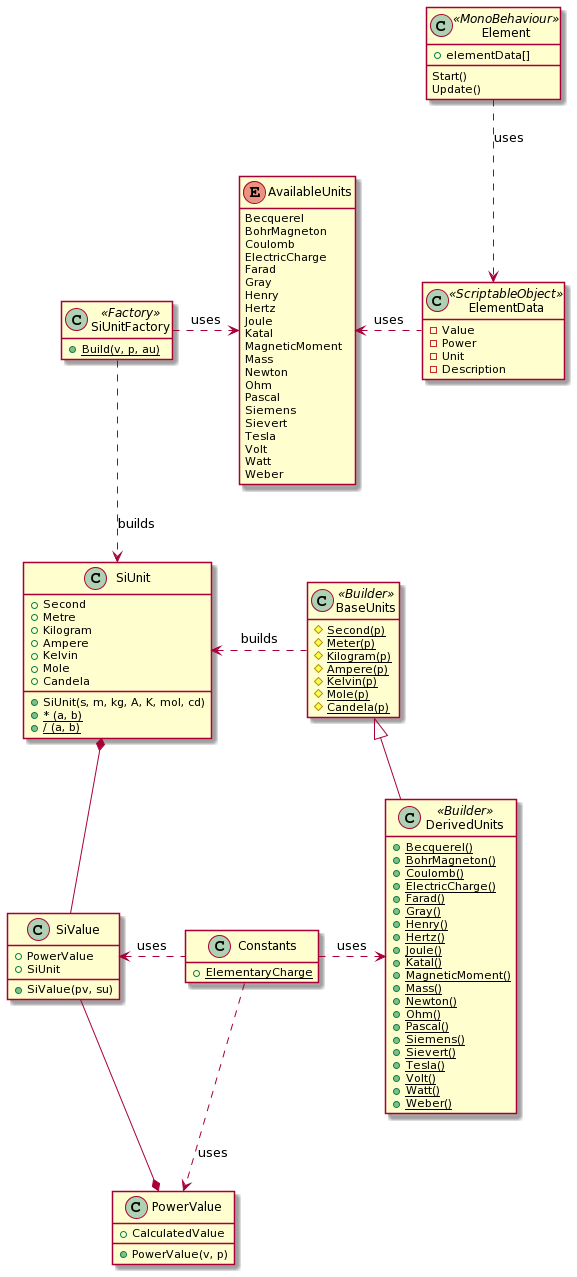

The diagram above was rendered by PlantUML. Its source (embedded in the PNG):
@startuml
hide empty members

class SiUnit
{
  +Second
  +Metre
  +Kilogram
  +Ampere
  +Kelvin
  +Mole
  +Candela
  +SiUnit(s, m, kg, A, K, mol, cd)
  {static} + * (a, b)
  {static} + / (a, b)
}
class PowerValue
{
  +CalculatedValue
  +PowerValue(v, p)
}
class SiValue
{
  +PowerValue
  +SiUnit
  +SiValue(pv, su)
}
class BaseUnits <<Builder>>
{
  {static} #Second(p)
  {static} #Meter(p)
  {static} #Kilogram(p)
  {static} #Ampere(p)
  {static} #Kelvin(p)
  {static} #Mole(p)
  {static} #Candela(p)
}
class DerivedUnits <<Builder>>
{
  {static} +Becquerel()
  {static} +BohrMagneton()
  {static} +Coulomb()
  {static} +ElectricCharge()
  {static} +Farad()
  {static} +Gray()
  {static} +Henry()
  {static} +Hertz()
  {static} +Joule()
  {static} +Katal()
  {static} +MagneticMoment()
  {static} +Mass()
  {static} +Newton()
  {static} +Ohm()
  {static} +Pascal()
  {static} +Siemens()
  {static} +Sievert()
  {static} +Tesla()
  {static} +Volt()
  {static} +Watt()
  {static} +Weber()
}
class SiUnitFactory <<Factory>>
{
  {static} +Build(v, p, au)
}
class Constants
{
  {static} +ElementaryCharge
}
enum AvailableUnits
{
  Becquerel
  BohrMagneton
  Coulomb
  ElectricCharge
  Farad
  Gray
  Henry
  Hertz
  Joule
  Katal
  MagneticMoment
  Mass
  Newton
  Ohm
  Pascal
  Siemens
  Sievert
  Tesla
  Volt
  Watt
  Weber
}
class Element <<MonoBehaviour>>
{
  +elementData[]
  Start()
  Update()
}
class ElementData  <<ScriptableObject>>
{
  -Value
  -Power
  -Unit
  -Description
}

BaseUnits <|-down- DerivedUnits
PowerValue *-up- SiValue
SiUnit *-down- SiValue

BaseUnits .left.> SiUnit : builds
SiUnitFactory .down.> SiUnit : builds


Constants .left.> SiValue : uses
Constants .down.> PowerValue : uses
Constants .right.> DerivedUnits : uses
SiUnitFactory .right.> AvailableUnits : uses
ElementData  .left.> AvailableUnits : uses
Element ..> ElementData : uses
@enduml